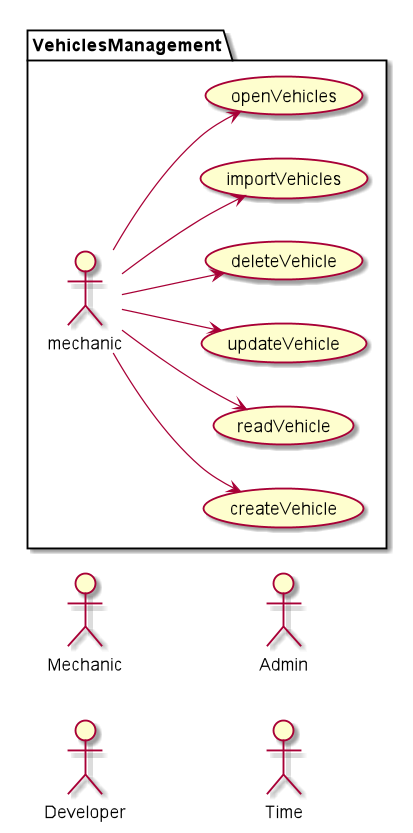

The diagram above was rendered by PlantUML. Its source (embedded in the PNG):
@startuml
actor "Mechanic" as mec
actor "Developer" as dev
actor "Admin" as admin
actor "Time" as time

left to right direction


package VehiclesManagement {
:mechanic: --> (createVehicle)
:mechanic: --> (readVehicle)
:mechanic: --> (updateVehicle)
:mechanic: --> (deleteVehicle)
:mechanic: --> (importVehicles)
:mechanic: --> (openVehicles)
}

@enduml